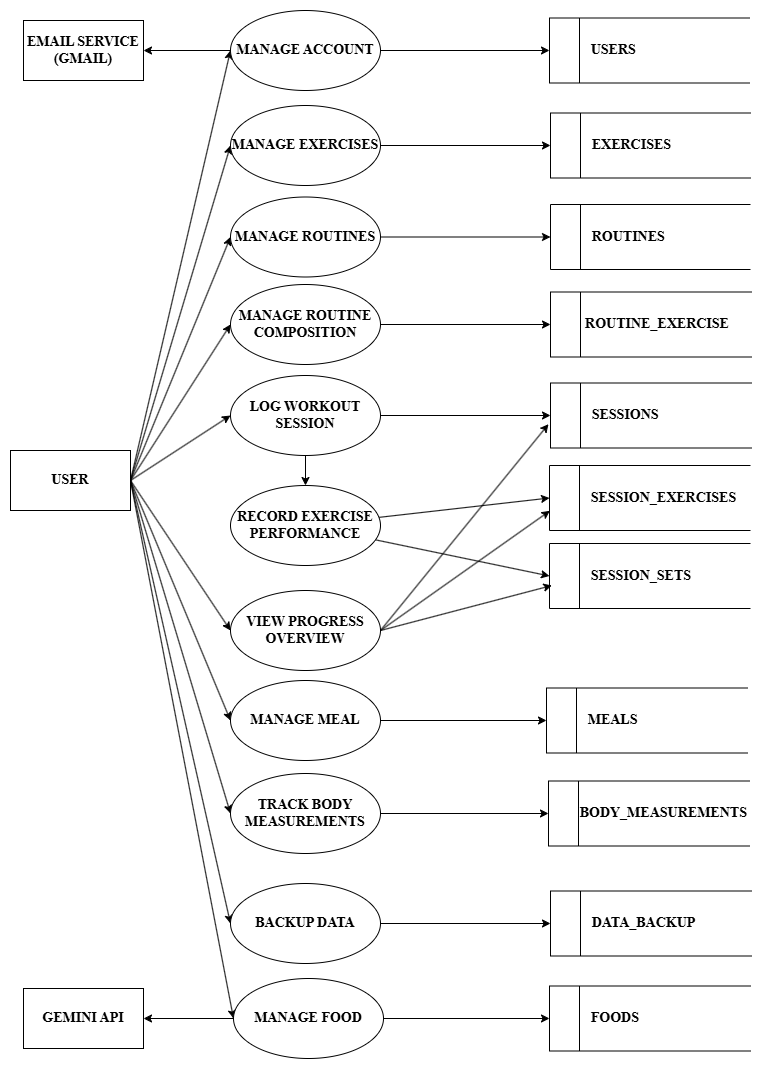

The diagram above was exported from draw.io. Its source (the exported page's mxGraphModel, read from the mxfile embedded in the PNG):
<mxGraphModel dx="1042" dy="722" grid="1" gridSize="10" guides="1" tooltips="1" connect="1" arrows="1" fold="1" page="1" pageScale="1" pageWidth="827" pageHeight="1169" math="0" shadow="0">
  <root>
    <mxCell id="0" />
    <mxCell id="1" parent="0" />
    <mxCell id="MBU2jGhHO8PjYYGaxzF--38" edge="1" parent="1" source="yP9Gd-eTDrGaxvCzBAgt-4" style="rounded=0;orthogonalLoop=1;jettySize=auto;html=1;entryX=0;entryY=0.5;entryDx=0;entryDy=0;exitX=1;exitY=0.5;exitDx=0;exitDy=0;" target="yP9Gd-eTDrGaxvCzBAgt-6">
      <mxGeometry relative="1" as="geometry" />
    </mxCell>
    <mxCell id="MBU2jGhHO8PjYYGaxzF--39" edge="1" parent="1" source="yP9Gd-eTDrGaxvCzBAgt-4" style="rounded=0;orthogonalLoop=1;jettySize=auto;html=1;entryX=0;entryY=0.5;entryDx=0;entryDy=0;exitX=1;exitY=0.5;exitDx=0;exitDy=0;" target="yP9Gd-eTDrGaxvCzBAgt-8">
      <mxGeometry relative="1" as="geometry" />
    </mxCell>
    <mxCell id="MBU2jGhHO8PjYYGaxzF--40" edge="1" parent="1" source="yP9Gd-eTDrGaxvCzBAgt-4" style="rounded=0;orthogonalLoop=1;jettySize=auto;html=1;entryX=0;entryY=0.5;entryDx=0;entryDy=0;exitX=1;exitY=0.5;exitDx=0;exitDy=0;" target="yP9Gd-eTDrGaxvCzBAgt-10">
      <mxGeometry relative="1" as="geometry">
        <mxPoint x="140" y="490" as="sourcePoint" />
      </mxGeometry>
    </mxCell>
    <mxCell id="MBU2jGhHO8PjYYGaxzF--41" edge="1" parent="1" source="yP9Gd-eTDrGaxvCzBAgt-4" style="rounded=0;orthogonalLoop=1;jettySize=auto;html=1;entryX=0;entryY=0.5;entryDx=0;entryDy=0;exitX=1;exitY=0.5;exitDx=0;exitDy=0;" target="MBU2jGhHO8PjYYGaxzF--5">
      <mxGeometry relative="1" as="geometry" />
    </mxCell>
    <mxCell id="T3sdSPehvi7OZ0jbuoZ0-4" edge="1" parent="1" source="yP9Gd-eTDrGaxvCzBAgt-4" style="rounded=0;orthogonalLoop=1;jettySize=auto;html=1;exitX=1;exitY=0.5;exitDx=0;exitDy=0;entryX=0;entryY=0.5;entryDx=0;entryDy=0;" target="T3sdSPehvi7OZ0jbuoZ0-1">
      <mxGeometry relative="1" as="geometry" />
    </mxCell>
    <mxCell id="T3sdSPehvi7OZ0jbuoZ0-6" edge="1" parent="1" source="yP9Gd-eTDrGaxvCzBAgt-4" style="rounded=0;orthogonalLoop=1;jettySize=auto;html=1;entryX=0;entryY=0.5;entryDx=0;entryDy=0;exitX=1;exitY=0.5;exitDx=0;exitDy=0;" target="T3sdSPehvi7OZ0jbuoZ0-5">
      <mxGeometry relative="1" as="geometry" />
    </mxCell>
    <mxCell id="T3sdSPehvi7OZ0jbuoZ0-10" edge="1" parent="1" source="yP9Gd-eTDrGaxvCzBAgt-4" style="rounded=0;orthogonalLoop=1;jettySize=auto;html=1;entryX=0;entryY=0.5;entryDx=0;entryDy=0;exitX=1;exitY=0.5;exitDx=0;exitDy=0;" target="T3sdSPehvi7OZ0jbuoZ0-9">
      <mxGeometry relative="1" as="geometry" />
    </mxCell>
    <mxCell id="HbLTo58GY-7sLC1lSpO5-8" edge="1" parent="1" source="yP9Gd-eTDrGaxvCzBAgt-4" style="rounded=0;orthogonalLoop=1;jettySize=auto;html=1;entryX=0;entryY=0.5;entryDx=0;entryDy=0;exitX=1;exitY=0.5;exitDx=0;exitDy=0;" target="HbLTo58GY-7sLC1lSpO5-4">
      <mxGeometry relative="1" as="geometry">
        <mxPoint x="150" y="380" as="sourcePoint" />
      </mxGeometry>
    </mxCell>
    <mxCell id="HbLTo58GY-7sLC1lSpO5-15" edge="1" parent="1" source="yP9Gd-eTDrGaxvCzBAgt-4" style="rounded=0;orthogonalLoop=1;jettySize=auto;html=1;entryX=0;entryY=0.5;entryDx=0;entryDy=0;exitX=1;exitY=0.5;exitDx=0;exitDy=0;" target="HbLTo58GY-7sLC1lSpO5-11">
      <mxGeometry relative="1" as="geometry" />
    </mxCell>
    <mxCell id="HbLTo58GY-7sLC1lSpO5-27" edge="1" parent="1" style="rounded=0;orthogonalLoop=1;jettySize=auto;html=1;entryX=0;entryY=0.5;entryDx=0;entryDy=0;" target="HbLTo58GY-7sLC1lSpO5-23">
      <mxGeometry relative="1" as="geometry">
        <mxPoint x="150" y="530" as="sourcePoint" />
      </mxGeometry>
    </mxCell>
    <mxCell id="yP9Gd-eTDrGaxvCzBAgt-4" parent="1" style="rounded=0;whiteSpace=wrap;html=1;" value="&lt;font style=&quot;font-size: 14px;&quot; face=&quot;Times New Roman&quot;&gt;&lt;b&gt;USER&lt;/b&gt;&lt;/font&gt;" vertex="1">
      <mxGeometry height="60" width="120" x="30" y="500" as="geometry" />
    </mxCell>
    <mxCell id="MBU2jGhHO8PjYYGaxzF--37" edge="1" parent="1" source="yP9Gd-eTDrGaxvCzBAgt-6" style="edgeStyle=orthogonalEdgeStyle;rounded=0;orthogonalLoop=1;jettySize=auto;html=1;entryX=0;entryY=0.5;entryDx=0;entryDy=0;" target="yP9Gd-eTDrGaxvCzBAgt-11">
      <mxGeometry relative="1" as="geometry" />
    </mxCell>
    <mxCell id="yP9Gd-eTDrGaxvCzBAgt-6" parent="1" style="ellipse;whiteSpace=wrap;html=1;" value="&lt;font style=&quot;font-size: 14px;&quot; face=&quot;Times New Roman&quot;&gt;&lt;b&gt;MANAGE EXERCISES&lt;/b&gt;&lt;/font&gt;" vertex="1">
      <mxGeometry height="80" width="150" x="250" y="155" as="geometry" />
    </mxCell>
    <mxCell id="MBU2jGhHO8PjYYGaxzF--36" edge="1" parent="1" source="yP9Gd-eTDrGaxvCzBAgt-8" style="edgeStyle=orthogonalEdgeStyle;rounded=0;orthogonalLoop=1;jettySize=auto;html=1;entryX=0;entryY=0.5;entryDx=0;entryDy=0;" target="MBU2jGhHO8PjYYGaxzF--19">
      <mxGeometry relative="1" as="geometry" />
    </mxCell>
    <mxCell id="yP9Gd-eTDrGaxvCzBAgt-8" parent="1" style="ellipse;whiteSpace=wrap;html=1;" value="&lt;font style=&quot;font-size: 14px;&quot; face=&quot;Times New Roman&quot;&gt;&lt;b&gt;MANAGE ROUTINES&lt;/b&gt;&lt;/font&gt;" vertex="1">
      <mxGeometry height="80" width="150" x="250" y="246.5" as="geometry" />
    </mxCell>
    <mxCell id="MBU2jGhHO8PjYYGaxzF--35" edge="1" parent="1" source="yP9Gd-eTDrGaxvCzBAgt-10" style="edgeStyle=orthogonalEdgeStyle;rounded=0;orthogonalLoop=1;jettySize=auto;html=1;entryX=0;entryY=0.5;entryDx=0;entryDy=0;" target="MBU2jGhHO8PjYYGaxzF--25">
      <mxGeometry relative="1" as="geometry" />
    </mxCell>
    <mxCell id="yP9Gd-eTDrGaxvCzBAgt-10" parent="1" style="ellipse;whiteSpace=wrap;html=1;" value="&lt;font face=&quot;Times New Roman&quot;&gt;&lt;span style=&quot;font-size: 14px;&quot;&gt;&lt;b&gt;MANAGE ROUTINE COMPOSITION&lt;/b&gt;&lt;/span&gt;&lt;/font&gt;" vertex="1">
      <mxGeometry height="80" width="150" x="250" y="334" as="geometry" />
    </mxCell>
    <mxCell id="yP9Gd-eTDrGaxvCzBAgt-11" parent="1" style="html=1;dashed=0;whiteSpace=wrap;shape=mxgraph.dfd.dataStoreID;align=left;spacingLeft=3;points=[[0,0],[0.5,0],[1,0],[0,0.5],[1,0.5],[0,1],[0.5,1],[1,1]];" value="&lt;span style=&quot;white-space: pre;&quot;&gt;&#09;&lt;/span&gt;&amp;nbsp; &amp;nbsp;&lt;font face=&quot;Times New Roman&quot;&gt;&lt;span style=&quot;font-size: 14px;&quot;&gt;&lt;b&gt;EXERCISES&lt;/b&gt;&lt;/span&gt;&lt;/font&gt;" vertex="1">
      <mxGeometry height="65" width="200" x="570" y="162.5" as="geometry" />
    </mxCell>
    <mxCell id="MBU2jGhHO8PjYYGaxzF--29" edge="1" parent="1" source="MBU2jGhHO8PjYYGaxzF--5" style="edgeStyle=orthogonalEdgeStyle;rounded=0;orthogonalLoop=1;jettySize=auto;html=1;" target="MBU2jGhHO8PjYYGaxzF--7" value="">
      <mxGeometry relative="1" as="geometry" />
    </mxCell>
    <mxCell id="MBU2jGhHO8PjYYGaxzF--34" edge="1" parent="1" source="MBU2jGhHO8PjYYGaxzF--5" style="edgeStyle=orthogonalEdgeStyle;rounded=0;orthogonalLoop=1;jettySize=auto;html=1;entryX=0;entryY=0.5;entryDx=0;entryDy=0;" target="MBU2jGhHO8PjYYGaxzF--27">
      <mxGeometry relative="1" as="geometry" />
    </mxCell>
    <mxCell id="MBU2jGhHO8PjYYGaxzF--5" parent="1" style="ellipse;whiteSpace=wrap;html=1;" value="&lt;font face=&quot;Times New Roman&quot;&gt;&lt;span style=&quot;font-size: 14px;&quot;&gt;&lt;b&gt;LOG WORKOUT SESSION&lt;/b&gt;&lt;/span&gt;&lt;/font&gt;" vertex="1">
      <mxGeometry height="80" width="150" x="250" y="425" as="geometry" />
    </mxCell>
    <mxCell id="MBU2jGhHO8PjYYGaxzF--32" edge="1" parent="1" source="MBU2jGhHO8PjYYGaxzF--7" style="rounded=0;orthogonalLoop=1;jettySize=auto;html=1;entryX=0;entryY=0.5;entryDx=0;entryDy=0;" target="MBU2jGhHO8PjYYGaxzF--30">
      <mxGeometry relative="1" as="geometry" />
    </mxCell>
    <mxCell id="MBU2jGhHO8PjYYGaxzF--33" edge="1" parent="1" source="MBU2jGhHO8PjYYGaxzF--7" style="rounded=0;orthogonalLoop=1;jettySize=auto;html=1;entryX=0;entryY=0.5;entryDx=0;entryDy=0;" target="MBU2jGhHO8PjYYGaxzF--31">
      <mxGeometry relative="1" as="geometry" />
    </mxCell>
    <mxCell id="MBU2jGhHO8PjYYGaxzF--7" parent="1" style="ellipse;whiteSpace=wrap;html=1;" value="&lt;font face=&quot;Times New Roman&quot;&gt;&lt;span style=&quot;font-size: 14px;&quot;&gt;&lt;b&gt;RECORD EXERCISE PERFORMANCE&lt;/b&gt;&lt;/span&gt;&lt;/font&gt;" vertex="1">
      <mxGeometry height="80" width="150" x="250" y="535" as="geometry" />
    </mxCell>
    <mxCell id="MBU2jGhHO8PjYYGaxzF--19" parent="1" style="html=1;dashed=0;whiteSpace=wrap;shape=mxgraph.dfd.dataStoreID;align=left;spacingLeft=3;points=[[0,0],[0.5,0],[1,0],[0,0.5],[1,0.5],[0,1],[0.5,1],[1,1]];" value="&lt;span style=&quot;white-space: pre;&quot;&gt;&#09;&lt;/span&gt;&amp;nbsp; &amp;nbsp;&lt;font face=&quot;Times New Roman&quot;&gt;&lt;span style=&quot;font-size: 14px;&quot;&gt;&lt;b&gt;ROUTINES&lt;/b&gt;&lt;/span&gt;&lt;/font&gt;" vertex="1">
      <mxGeometry height="65" width="200" x="570" y="254" as="geometry" />
    </mxCell>
    <mxCell id="MBU2jGhHO8PjYYGaxzF--25" parent="1" style="html=1;dashed=0;whiteSpace=wrap;shape=mxgraph.dfd.dataStoreID;align=left;spacingLeft=3;points=[[0,0],[0.5,0],[1,0],[0,0.5],[1,0.5],[0,1],[0.5,1],[1,1]];" value="&amp;nbsp; &amp;nbsp; &amp;nbsp; &amp;nbsp; &amp;nbsp;&lt;font face=&quot;Times New Roman&quot;&gt;&lt;span style=&quot;font-size: 14px;&quot;&gt;&lt;b&gt;ROUTINE_EXERCISE&lt;/b&gt;&lt;/span&gt;&lt;/font&gt;" vertex="1">
      <mxGeometry height="65" width="201" x="570" y="341.5" as="geometry" />
    </mxCell>
    <mxCell id="MBU2jGhHO8PjYYGaxzF--27" parent="1" style="html=1;dashed=0;whiteSpace=wrap;shape=mxgraph.dfd.dataStoreID;align=left;spacingLeft=3;points=[[0,0],[0.5,0],[1,0],[0,0.5],[1,0.5],[0,1],[0.5,1],[1,1]];" value="&amp;nbsp; &amp;nbsp; &amp;nbsp; &amp;nbsp; &amp;nbsp; &amp;nbsp;&lt;font face=&quot;Times New Roman&quot;&gt;&lt;span style=&quot;font-size: 14px;&quot;&gt;&lt;b&gt;SESSIONS&lt;/b&gt;&lt;/span&gt;&lt;/font&gt;" vertex="1">
      <mxGeometry height="65" width="201" x="570" y="432.5" as="geometry" />
    </mxCell>
    <mxCell id="MBU2jGhHO8PjYYGaxzF--30" parent="1" style="html=1;dashed=0;whiteSpace=wrap;shape=mxgraph.dfd.dataStoreID;align=left;spacingLeft=3;points=[[0,0],[0.5,0],[1,0],[0,0.5],[1,0.5],[0,1],[0.5,1],[1,1]];" value="&amp;nbsp; &amp;nbsp; &amp;nbsp; &amp;nbsp; &amp;nbsp; &amp;nbsp;&lt;font face=&quot;Times New Roman&quot;&gt;&lt;span style=&quot;font-size: 14px;&quot;&gt;&lt;b&gt;SESSION_EXERCISES&lt;/b&gt;&lt;/span&gt;&lt;/font&gt;" vertex="1">
      <mxGeometry height="65" width="201" x="569" y="515" as="geometry" />
    </mxCell>
    <mxCell id="MBU2jGhHO8PjYYGaxzF--31" parent="1" style="html=1;dashed=0;whiteSpace=wrap;shape=mxgraph.dfd.dataStoreID;align=left;spacingLeft=3;points=[[0,0],[0.5,0],[1,0],[0,0.5],[1,0.5],[0,1],[0.5,1],[1,1]];" value="&amp;nbsp; &amp;nbsp; &amp;nbsp; &amp;nbsp; &amp;nbsp; &amp;nbsp;&lt;font face=&quot;Times New Roman&quot;&gt;&lt;span style=&quot;font-size: 14px;&quot;&gt;&lt;b&gt;SESSION_SETS&lt;/b&gt;&lt;/span&gt;&lt;/font&gt;" vertex="1">
      <mxGeometry height="65" width="201" x="569" y="593" as="geometry" />
    </mxCell>
    <mxCell id="T3sdSPehvi7OZ0jbuoZ0-3" edge="1" parent="1" source="T3sdSPehvi7OZ0jbuoZ0-1" style="edgeStyle=orthogonalEdgeStyle;rounded=0;orthogonalLoop=1;jettySize=auto;html=1;" target="T3sdSPehvi7OZ0jbuoZ0-2">
      <mxGeometry relative="1" as="geometry" />
    </mxCell>
    <mxCell id="HbLTo58GY-7sLC1lSpO5-21" edge="1" parent="1" source="T3sdSPehvi7OZ0jbuoZ0-1" style="edgeStyle=orthogonalEdgeStyle;rounded=0;orthogonalLoop=1;jettySize=auto;html=1;entryX=1;entryY=0.5;entryDx=0;entryDy=0;" target="HbLTo58GY-7sLC1lSpO5-18">
      <mxGeometry relative="1" as="geometry" />
    </mxCell>
    <mxCell id="T3sdSPehvi7OZ0jbuoZ0-1" parent="1" style="ellipse;whiteSpace=wrap;html=1;" value="&lt;font style=&quot;font-size: 14px;&quot; face=&quot;Times New Roman&quot;&gt;&lt;b&gt;MANAGE ACCOUNT&lt;/b&gt;&lt;/font&gt;" vertex="1">
      <mxGeometry height="80" width="150" x="250" y="60" as="geometry" />
    </mxCell>
    <mxCell id="T3sdSPehvi7OZ0jbuoZ0-2" parent="1" style="html=1;dashed=0;whiteSpace=wrap;shape=mxgraph.dfd.dataStoreID;align=left;spacingLeft=3;points=[[0,0],[0.5,0],[1,0],[0,0.5],[1,0.5],[0,1],[0.5,1],[1,1]];" value="&lt;span style=&quot;white-space: pre;&quot;&gt;&#09;&lt;/span&gt;&amp;nbsp; &amp;nbsp;&lt;font face=&quot;Times New Roman&quot;&gt;&lt;span style=&quot;font-size: 14px;&quot;&gt;&lt;b&gt;USERS&lt;/b&gt;&lt;/span&gt;&lt;/font&gt;" vertex="1">
      <mxGeometry height="65" width="200" x="569" y="67.5" as="geometry" />
    </mxCell>
    <mxCell id="T3sdSPehvi7OZ0jbuoZ0-7" edge="1" parent="1" source="T3sdSPehvi7OZ0jbuoZ0-5" style="edgeStyle=orthogonalEdgeStyle;rounded=0;orthogonalLoop=1;jettySize=auto;html=1;entryX=0;entryY=0.5;entryDx=0;entryDy=0;" target="T3sdSPehvi7OZ0jbuoZ0-8">
      <mxGeometry relative="1" as="geometry">
        <mxPoint x="560" y="863" as="targetPoint" />
      </mxGeometry>
    </mxCell>
    <mxCell id="T3sdSPehvi7OZ0jbuoZ0-5" parent="1" style="ellipse;whiteSpace=wrap;html=1;" value="&lt;font face=&quot;Times New Roman&quot;&gt;&lt;span style=&quot;font-size: 14px;&quot;&gt;&lt;b&gt;TRACK BODY MEASUREMENTS&lt;/b&gt;&lt;/span&gt;&lt;/font&gt;" vertex="1">
      <mxGeometry height="80" width="150" x="250" y="823" as="geometry" />
    </mxCell>
    <mxCell id="T3sdSPehvi7OZ0jbuoZ0-8" parent="1" style="html=1;dashed=0;whiteSpace=wrap;shape=mxgraph.dfd.dataStoreID;align=left;spacingLeft=3;points=[[0,0],[0.5,0],[1,0],[0,0.5],[1,0.5],[0,1],[0.5,1],[1,1]];" value="&amp;nbsp; &amp;nbsp; &amp;nbsp; &amp;nbsp; &lt;font face=&quot;Times New Roman&quot;&gt;&lt;span style=&quot;font-size: 14px;&quot;&gt;&lt;b&gt;BODY_MEASUREMENTS&lt;/b&gt;&lt;/span&gt;&lt;/font&gt;" vertex="1">
      <mxGeometry height="65" width="201" x="568" y="830.5" as="geometry" />
    </mxCell>
    <mxCell id="T3sdSPehvi7OZ0jbuoZ0-12" edge="1" parent="1" source="T3sdSPehvi7OZ0jbuoZ0-9" style="edgeStyle=orthogonalEdgeStyle;rounded=0;orthogonalLoop=1;jettySize=auto;html=1;entryX=0;entryY=0.5;entryDx=0;entryDy=0;" target="T3sdSPehvi7OZ0jbuoZ0-11">
      <mxGeometry relative="1" as="geometry" />
    </mxCell>
    <mxCell id="T3sdSPehvi7OZ0jbuoZ0-9" parent="1" style="ellipse;whiteSpace=wrap;html=1;" value="&lt;font face=&quot;Times New Roman&quot;&gt;&lt;span style=&quot;font-size: 14px;&quot;&gt;&lt;b&gt;BACKUP DATA&lt;/b&gt;&lt;/span&gt;&lt;/font&gt;" vertex="1">
      <mxGeometry height="80" width="150" x="250" y="933" as="geometry" />
    </mxCell>
    <mxCell id="T3sdSPehvi7OZ0jbuoZ0-11" parent="1" style="html=1;dashed=0;whiteSpace=wrap;shape=mxgraph.dfd.dataStoreID;align=left;spacingLeft=3;points=[[0,0],[0.5,0],[1,0],[0,0.5],[1,0.5],[0,1],[0.5,1],[1,1]];" value="&amp;nbsp; &amp;nbsp; &amp;nbsp; &amp;nbsp; &amp;nbsp; &amp;nbsp;&lt;font face=&quot;Times New Roman&quot;&gt;&lt;span style=&quot;font-size: 14px;&quot;&gt;&lt;b&gt;DATA_BACKUP&lt;/b&gt;&lt;/span&gt;&lt;/font&gt;" vertex="1">
      <mxGeometry height="65" width="201" x="570" y="940.5" as="geometry" />
    </mxCell>
    <mxCell id="HbLTo58GY-7sLC1lSpO5-3" edge="1" parent="1" style="edgeStyle=orthogonalEdgeStyle;rounded=0;orthogonalLoop=1;jettySize=auto;html=1;entryX=0;entryY=0.5;entryDx=0;entryDy=0;">
      <mxGeometry relative="1" as="geometry">
        <mxPoint x="400" y="705" as="sourcePoint" />
      </mxGeometry>
    </mxCell>
    <mxCell id="HbLTo58GY-7sLC1lSpO5-6" edge="1" parent="1" source="HbLTo58GY-7sLC1lSpO5-4" style="edgeStyle=orthogonalEdgeStyle;rounded=0;orthogonalLoop=1;jettySize=auto;html=1;entryX=0;entryY=0.5;entryDx=0;entryDy=0;" target="HbLTo58GY-7sLC1lSpO5-5">
      <mxGeometry relative="1" as="geometry" />
    </mxCell>
    <mxCell id="HbLTo58GY-7sLC1lSpO5-4" parent="1" style="ellipse;whiteSpace=wrap;html=1;" value="&lt;font face=&quot;Times New Roman&quot;&gt;&lt;span style=&quot;font-size: 14px;&quot;&gt;&lt;b&gt;MANAGE MEAL&lt;/b&gt;&lt;/span&gt;&lt;/font&gt;" vertex="1">
      <mxGeometry height="80" width="150" x="250" y="730" as="geometry" />
    </mxCell>
    <mxCell id="HbLTo58GY-7sLC1lSpO5-5" parent="1" style="html=1;dashed=0;whiteSpace=wrap;shape=mxgraph.dfd.dataStoreID;align=left;spacingLeft=3;points=[[0,0],[0.5,0],[1,0],[0,0.5],[1,0.5],[0,1],[0.5,1],[1,1]];" value="&amp;nbsp; &amp;nbsp; &amp;nbsp; &amp;nbsp; &amp;nbsp; &amp;nbsp;&lt;font face=&quot;Times New Roman&quot;&gt;&lt;span style=&quot;font-size: 14px;&quot;&gt;&lt;b&gt;MEALS&lt;/b&gt;&lt;/span&gt;&lt;/font&gt;" vertex="1">
      <mxGeometry height="65" width="201" x="566" y="737.5" as="geometry" />
    </mxCell>
    <mxCell id="HbLTo58GY-7sLC1lSpO5-10" edge="1" parent="1" style="edgeStyle=orthogonalEdgeStyle;rounded=0;orthogonalLoop=1;jettySize=auto;html=1;entryX=0;entryY=0.5;entryDx=0;entryDy=0;">
      <mxGeometry relative="1" as="geometry">
        <mxPoint x="250" y="705" as="targetPoint" />
      </mxGeometry>
    </mxCell>
    <mxCell id="HbLTo58GY-7sLC1lSpO5-17" edge="1" parent="1" source="HbLTo58GY-7sLC1lSpO5-11" style="edgeStyle=orthogonalEdgeStyle;rounded=0;orthogonalLoop=1;jettySize=auto;html=1;entryX=0;entryY=0.5;entryDx=0;entryDy=0;" target="HbLTo58GY-7sLC1lSpO5-12">
      <mxGeometry relative="1" as="geometry" />
    </mxCell>
    <mxCell id="HbLTo58GY-7sLC1lSpO5-22" edge="1" parent="1" source="HbLTo58GY-7sLC1lSpO5-11" style="edgeStyle=orthogonalEdgeStyle;rounded=0;orthogonalLoop=1;jettySize=auto;html=1;entryX=1;entryY=0.5;entryDx=0;entryDy=0;" target="HbLTo58GY-7sLC1lSpO5-13">
      <mxGeometry relative="1" as="geometry" />
    </mxCell>
    <mxCell id="HbLTo58GY-7sLC1lSpO5-11" parent="1" style="ellipse;whiteSpace=wrap;html=1;" value="&lt;font face=&quot;Times New Roman&quot;&gt;&lt;span style=&quot;font-size: 14px;&quot;&gt;&lt;b&gt;MANAGE FOOD&lt;/b&gt;&lt;/span&gt;&lt;/font&gt;" vertex="1">
      <mxGeometry height="80" width="150" x="253" y="1028" as="geometry" />
    </mxCell>
    <mxCell id="HbLTo58GY-7sLC1lSpO5-12" parent="1" style="html=1;dashed=0;whiteSpace=wrap;shape=mxgraph.dfd.dataStoreID;align=left;spacingLeft=3;points=[[0,0],[0.5,0],[1,0],[0,0.5],[1,0.5],[0,1],[0.5,1],[1,1]];" value="&amp;nbsp; &amp;nbsp; &amp;nbsp; &amp;nbsp; &amp;nbsp; &amp;nbsp;&lt;font face=&quot;Times New Roman&quot;&gt;&lt;span style=&quot;font-size: 14px;&quot;&gt;&lt;b&gt;FOODS&lt;/b&gt;&lt;/span&gt;&lt;/font&gt;" vertex="1">
      <mxGeometry height="65" width="201" x="569" y="1035.5" as="geometry" />
    </mxCell>
    <mxCell id="HbLTo58GY-7sLC1lSpO5-13" parent="1" style="rounded=0;whiteSpace=wrap;html=1;" value="&lt;font style=&quot;font-size: 14px;&quot; face=&quot;Times New Roman&quot;&gt;&lt;b&gt;GEMINI API&lt;/b&gt;&lt;/font&gt;" vertex="1">
      <mxGeometry height="60" width="120" x="43" y="1038" as="geometry" />
    </mxCell>
    <mxCell id="HbLTo58GY-7sLC1lSpO5-18" parent="1" style="rounded=0;whiteSpace=wrap;html=1;" value="&lt;font face=&quot;Times New Roman&quot;&gt;&lt;span style=&quot;font-size: 14px;&quot;&gt;&lt;b&gt;EMAIL SERVICE&lt;br&gt;(GMAIL)&lt;/b&gt;&lt;/span&gt;&lt;/font&gt;" vertex="1">
      <mxGeometry height="60" width="120" x="43" y="70" as="geometry" />
    </mxCell>
    <mxCell id="HbLTo58GY-7sLC1lSpO5-24" edge="1" parent="1" source="HbLTo58GY-7sLC1lSpO5-23" style="rounded=0;orthogonalLoop=1;jettySize=auto;html=1;entryX=-0.01;entryY=0.633;entryDx=0;entryDy=0;entryPerimeter=0;exitX=1;exitY=0.5;exitDx=0;exitDy=0;" target="MBU2jGhHO8PjYYGaxzF--27">
      <mxGeometry relative="1" as="geometry">
        <mxPoint x="560" y="480" as="targetPoint" />
      </mxGeometry>
    </mxCell>
    <mxCell id="HbLTo58GY-7sLC1lSpO5-25" edge="1" parent="1" source="HbLTo58GY-7sLC1lSpO5-23" style="rounded=0;orthogonalLoop=1;jettySize=auto;html=1;entryX=0.002;entryY=0.697;entryDx=0;entryDy=0;endArrow=classic;endFill=1;entryPerimeter=0;exitX=1;exitY=0.5;exitDx=0;exitDy=0;" target="MBU2jGhHO8PjYYGaxzF--30">
      <mxGeometry relative="1" as="geometry" />
    </mxCell>
    <mxCell id="HbLTo58GY-7sLC1lSpO5-23" parent="1" style="ellipse;whiteSpace=wrap;html=1;" value="&lt;font face=&quot;Times New Roman&quot;&gt;&lt;span style=&quot;font-size: 14px;&quot;&gt;&lt;b&gt;VIEW PROGRESS OVERVIEW&lt;/b&gt;&lt;/span&gt;&lt;/font&gt;" vertex="1">
      <mxGeometry height="80" width="150" x="250" y="640" as="geometry" />
    </mxCell>
    <mxCell id="HbLTo58GY-7sLC1lSpO5-26" edge="1" parent="1" source="HbLTo58GY-7sLC1lSpO5-23" style="rounded=0;orthogonalLoop=1;jettySize=auto;html=1;entryX=0.012;entryY=0.646;entryDx=0;entryDy=0;entryPerimeter=0;exitX=1;exitY=0.5;exitDx=0;exitDy=0;" target="MBU2jGhHO8PjYYGaxzF--31">
      <mxGeometry relative="1" as="geometry" />
    </mxCell>
  </root>
</mxGraphModel>